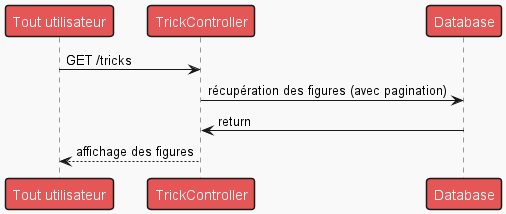

The diagram above was rendered by PlantUML. Its source (embedded in the PNG):
@startuml

!theme mars

Person as "Tout utilisateur" -> TrickController : GET /tricks
TrickController -> Database : récupération des figures (avec pagination)
Database -> TrickController : return
TrickController --> Person : affichage des figures

@enduml